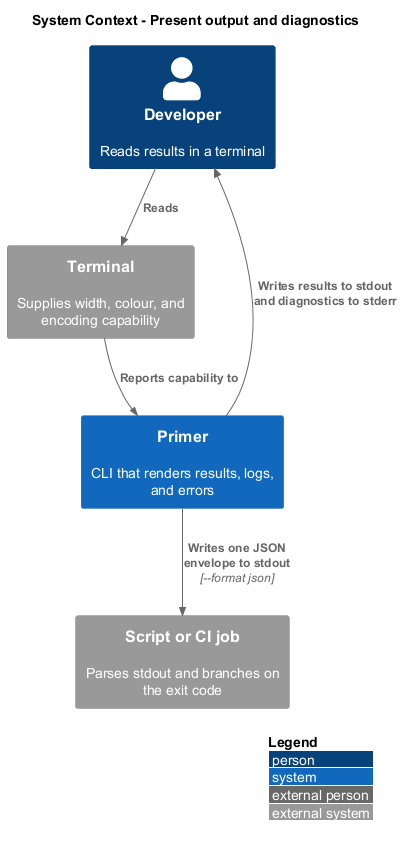

The diagram above was rendered by PlantUML. Its source (embedded in the PNG):
@startuml
!include <C4/C4_Context>
LAYOUT_WITH_LEGEND()
title System Context - Present output and diagnostics

Person(dev, "Developer", "Reads results in a terminal")
System_Ext(script, "Script or CI job", "Parses stdout and branches on the exit code")
System(primer, "Primer", "CLI that renders results, logs, and errors")
System_Ext(terminal, "Terminal", "Supplies width, colour, and encoding capability")

Rel(primer, dev, "Writes results to stdout and diagnostics to stderr")
Rel(primer, script, "Writes one JSON envelope to stdout", "--format json")
Rel(terminal, primer, "Reports capability to")
Rel(dev, terminal, "Reads")
@enduml